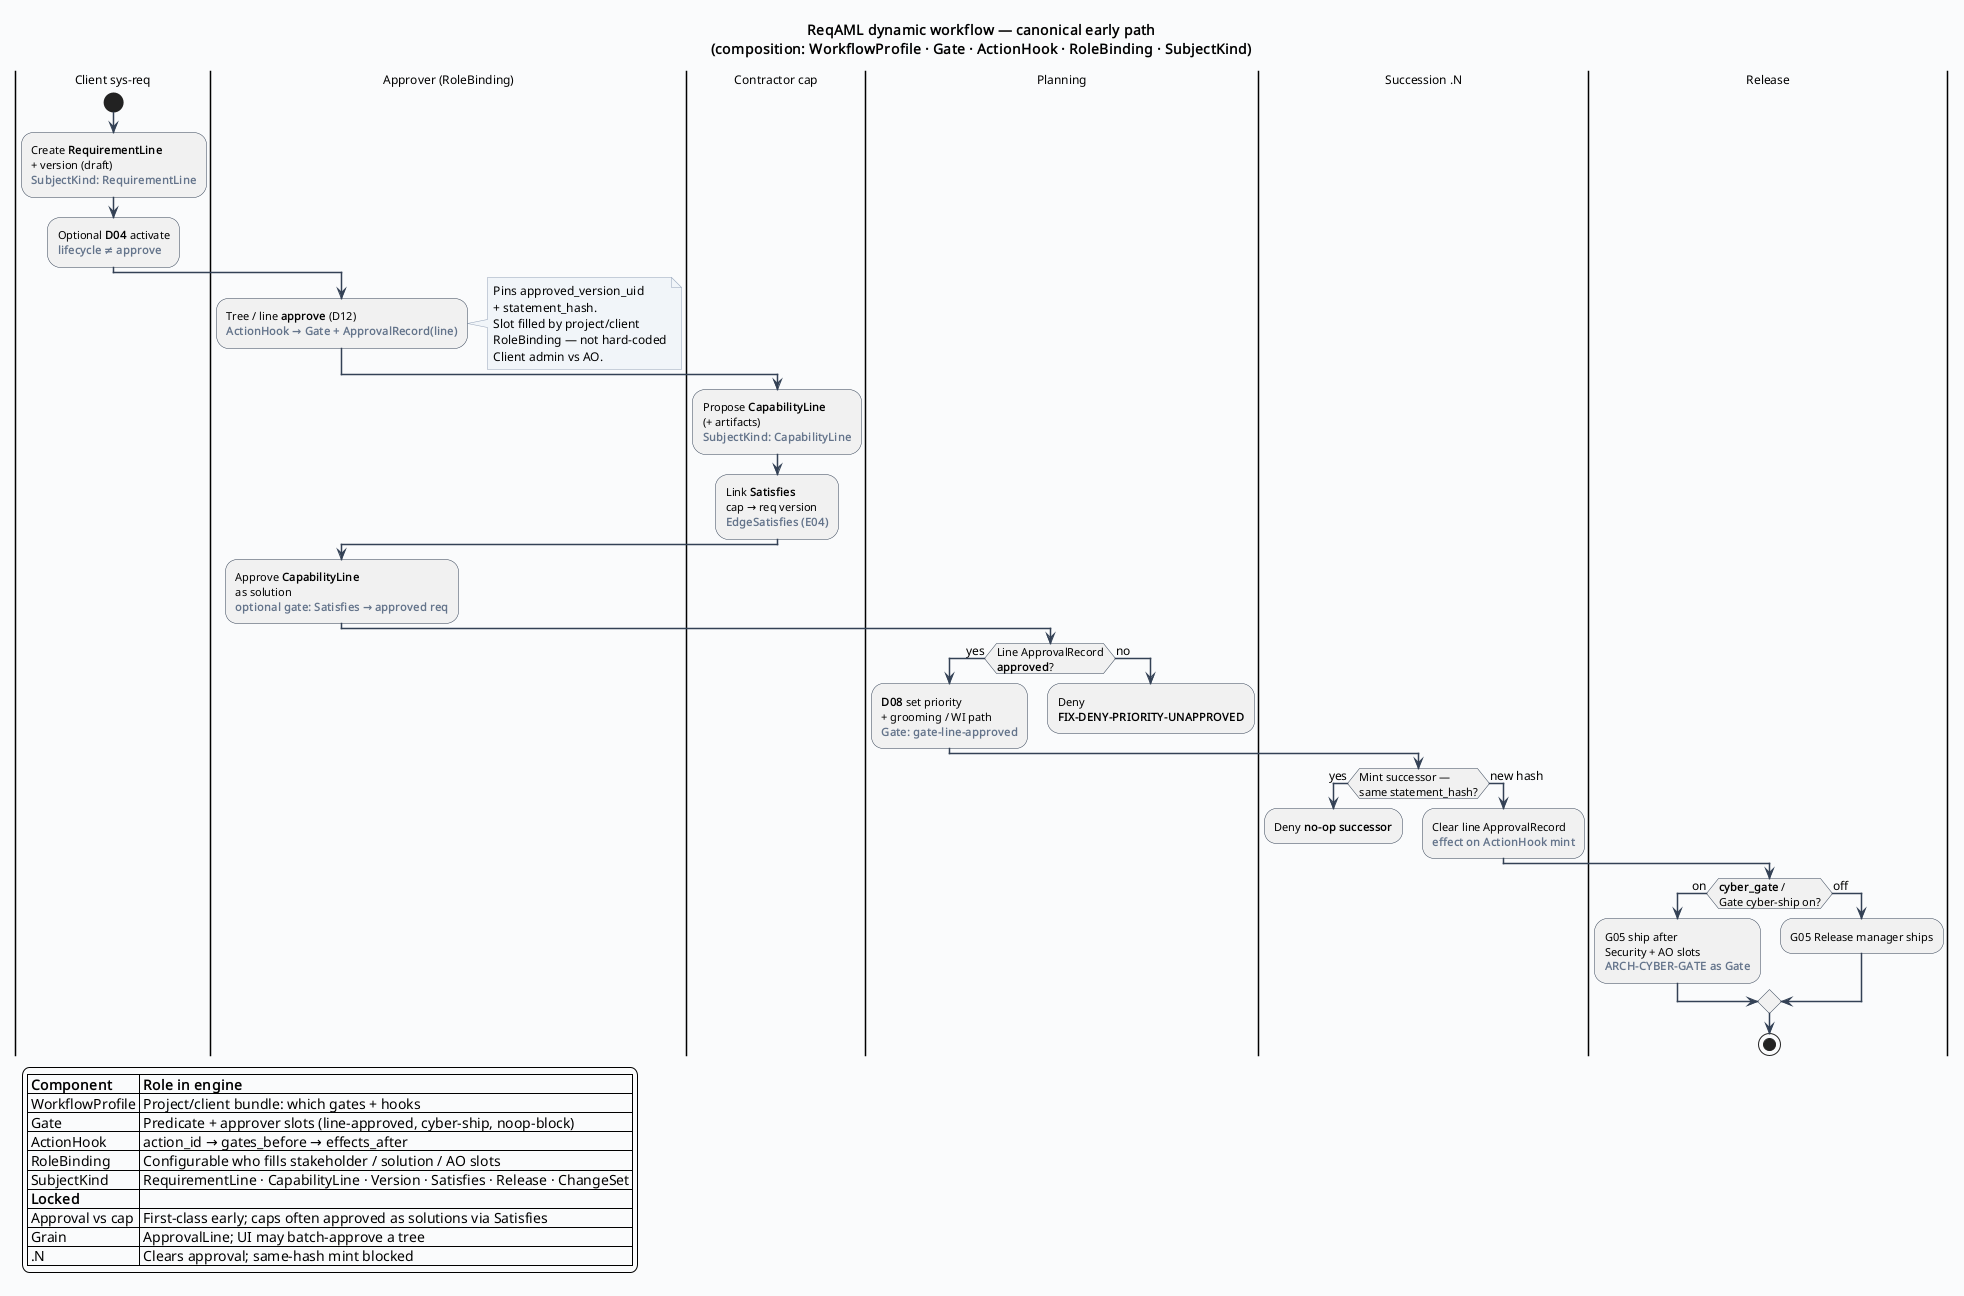

The diagram above was rendered by PlantUML. Its source (embedded in the PNG):
@startuml workflow_system
skinparam backgroundColor #FAFBFC
skinparam shadowing false
skinparam defaultFontName SansSerif
skinparam defaultFontSize 12
skinparam ArrowColor #334155
skinparam ArrowThickness 1.5
skinparam ActivityBorderColor #334155
skinparam ActivityFontSize 11
skinparam PartitionBorderColor #64748B
skinparam PartitionFontSize 13
skinparam PartitionFontStyle bold
skinparam noteBorderColor #94A3B8
skinparam noteBackgroundColor #F1F5F9

title ReqAML dynamic workflow — canonical early path\n(composition: WorkflowProfile · Gate · ActionHook · RoleBinding · SubjectKind)

|Client sys-req|
start
:Create **RequirementLine**\n+ version (draft)\n**<color:#64748B>SubjectKind: RequirementLine</color>**;
:Optional **D04** activate\n**<color:#64748B>lifecycle ≠ approve</color>**;

|Approver (RoleBinding)|
:Tree / line **approve** (D12)\n**<color:#64748B>ActionHook → Gate + ApprovalRecord(line)</color>**;
note right
  Pins approved_version_uid
  + statement_hash.
  Slot filled by project/client
  RoleBinding — not hard-coded
  Client admin vs AO.
end note

|Contractor cap|
:Propose **CapabilityLine**\n(+ artifacts)\n**<color:#64748B>SubjectKind: CapabilityLine</color>**;
:Link **Satisfies**\ncap → req version\n**<color:#64748B>EdgeSatisfies (E04)</color>**;

|Approver (RoleBinding)|
:Approve **CapabilityLine**\nas solution\n**<color:#64748B>optional gate: Satisfies → approved req</color>**;

|Planning|
if (Line ApprovalRecord\n**approved**?) then (yes)
  :**D08** set priority\n+ grooming / WI path\n**<color:#64748B>Gate: gate-line-approved</color>**;
else (no)
  :Deny\n**FIX-DENY-PRIORITY-UNAPPROVED**;
  kill
endif

|Succession .N|
if (Mint successor —\nsame statement_hash?) then (yes)
  :Deny **no-op successor**;
  kill
else (new hash)
  :Clear line ApprovalRecord\n**<color:#64748B>effect on ActionHook mint</color>**;
endif

|Release|
if (**cyber_gate** /\nGate cyber-ship on?) then (on)
  :G05 ship after\nSecurity + AO slots\n**<color:#64748B>ARCH-CYBER-GATE as Gate</color>**;
else (off)
  :G05 Release manager ships;
endif
stop

legend left
  |= Component |= Role in engine |
  | WorkflowProfile | Project/client bundle: which gates + hooks |
  | Gate | Predicate + approver slots (line-approved, cyber-ship, noop-block) |
  | ActionHook | action_id → gates_before → effects_after |
  | RoleBinding | Configurable who fills stakeholder / solution / AO slots |
  | SubjectKind | RequirementLine · CapabilityLine · Version · Satisfies · Release · ChangeSet |
  |= Locked |= |
  | Approval vs cap | First-class early; caps often approved as solutions via Satisfies |
  | Grain | ApprovalLine; UI may batch-approve a tree |
  | .N | Clears approval; same-hash mint blocked |
endlegend

@enduml